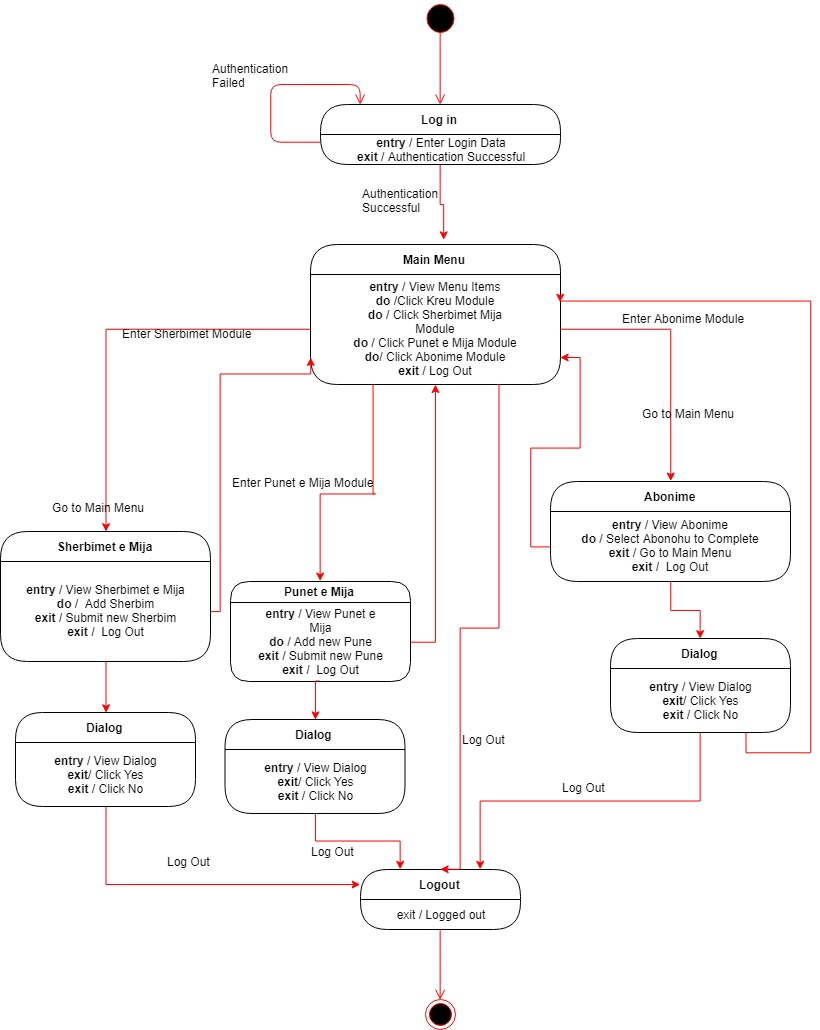

The diagram above was exported from draw.io. Its source (the exported page's mxGraphModel, read from the mxfile embedded in the PNG):
<mxGraphModel dx="1188" dy="627" grid="1" gridSize="10" guides="1" tooltips="1" connect="1" arrows="1" fold="1" page="1" pageScale="1" pageWidth="850" pageHeight="1100" background="#ffffff" math="0" shadow="0">
  <root>
    <mxCell id="0" />
    <mxCell id="1" parent="0" />
    <mxCell id="tHJFz9ZoQKhUXbgZ-VUv-137" value="" style="ellipse;html=1;shape=startState;fillColor=#000000;strokeColor=#ff0000;" vertex="1" parent="1">
      <mxGeometry x="452.5" y="16" width="35" height="36" as="geometry" />
    </mxCell>
    <mxCell id="tHJFz9ZoQKhUXbgZ-VUv-138" value="Log in" style="swimlane;html=1;fontStyle=1;align=center;verticalAlign=middle;childLayout=stackLayout;horizontal=1;startSize=30;horizontalStack=0;resizeParent=0;resizeLast=1;container=0;collapsible=0;rounded=1;arcSize=30;strokeColor=#000000;fillColor=#ffffff;swimlaneFillColor=#FFFFFF;" vertex="1" parent="1">
      <mxGeometry x="350" y="120" width="240" height="60" as="geometry" />
    </mxCell>
    <mxCell id="tHJFz9ZoQKhUXbgZ-VUv-139" value="&lt;b&gt;entry&lt;/b&gt; / Enter Login Data&lt;br&gt;&lt;b&gt;exit&lt;/b&gt; / Authentication Successful&lt;br&gt;" style="text;html=1;strokeColor=none;fillColor=none;align=center;verticalAlign=middle;spacingLeft=4;spacingRight=4;whiteSpace=wrap;overflow=hidden;rotatable=0;" vertex="1" parent="tHJFz9ZoQKhUXbgZ-VUv-138">
      <mxGeometry y="30" width="240" height="30" as="geometry" />
    </mxCell>
    <mxCell id="tHJFz9ZoQKhUXbgZ-VUv-140" value="&lt;b&gt;entry&lt;/b&gt; / Enter Login Data&lt;br&gt;&lt;b&gt;exit&lt;/b&gt; / Authentication Successful&lt;br&gt;" style="text;html=1;strokeColor=none;fillColor=none;align=center;verticalAlign=middle;spacingLeft=4;spacingRight=4;whiteSpace=wrap;overflow=hidden;rotatable=0;" vertex="1" parent="tHJFz9ZoQKhUXbgZ-VUv-138">
      <mxGeometry y="60" width="240" as="geometry" />
    </mxCell>
    <mxCell id="tHJFz9ZoQKhUXbgZ-VUv-141" style="edgeStyle=orthogonalEdgeStyle;rounded=0;html=1;exitX=0;exitY=0.75;entryX=0;entryY=0.75;jettySize=auto;orthogonalLoop=1;" edge="1" parent="tHJFz9ZoQKhUXbgZ-VUv-138" source="tHJFz9ZoQKhUXbgZ-VUv-139" target="tHJFz9ZoQKhUXbgZ-VUv-139">
      <mxGeometry relative="1" as="geometry" />
    </mxCell>
    <mxCell id="tHJFz9ZoQKhUXbgZ-VUv-142" value="" style="edgeStyle=orthogonalEdgeStyle;html=1;verticalAlign=bottom;endArrow=open;endSize=8;strokeColor=#FF0000;exitX=0;exitY=0.25;fillColor=#ffffff;" edge="1" parent="tHJFz9ZoQKhUXbgZ-VUv-138" source="tHJFz9ZoQKhUXbgZ-VUv-139">
      <mxGeometry relative="1" as="geometry">
        <mxPoint x="40" as="targetPoint" />
        <mxPoint y="25" as="sourcePoint" />
        <Array as="points">
          <mxPoint x="-50" y="38" />
          <mxPoint x="-50" y="-20" />
          <mxPoint x="40" y="-20" />
        </Array>
      </mxGeometry>
    </mxCell>
    <mxCell id="tHJFz9ZoQKhUXbgZ-VUv-143" value="Authentication&lt;br&gt;Failed&lt;br&gt;" style="text;html=1;resizable=0;points=[];autosize=1;align=left;verticalAlign=top;spacingTop=-4;" vertex="1" parent="1">
      <mxGeometry x="240" y="75" width="90" height="30" as="geometry" />
    </mxCell>
    <mxCell id="tHJFz9ZoQKhUXbgZ-VUv-144" value="Authentication&lt;br&gt;Successful&lt;br&gt;" style="text;html=1;resizable=0;points=[];autosize=1;align=left;verticalAlign=top;spacingTop=-4;" vertex="1" parent="1">
      <mxGeometry x="390" y="200" width="90" height="30" as="geometry" />
    </mxCell>
    <mxCell id="tHJFz9ZoQKhUXbgZ-VUv-145" value="Sherbimet e Mija" style="swimlane;html=1;fontStyle=1;align=center;verticalAlign=middle;childLayout=stackLayout;horizontal=1;startSize=30;horizontalStack=0;resizeParent=0;resizeLast=1;container=0;collapsible=0;rounded=1;arcSize=30;strokeColor=#000000;fillColor=#ffffff;swimlaneFillColor=#FFFFFF;" vertex="1" parent="1">
      <mxGeometry x="30" y="547" width="210" height="130" as="geometry" />
    </mxCell>
    <mxCell id="tHJFz9ZoQKhUXbgZ-VUv-146" value="&lt;b&gt;entry&amp;nbsp;&lt;/b&gt;/ View Sherbimet e Mija&lt;br&gt;&lt;b&gt;do&amp;nbsp;&lt;/b&gt;/&amp;nbsp; Add Sherbim&lt;br&gt;&lt;b&gt;exit /&amp;nbsp;&lt;/b&gt;Submit new Sherbim&lt;br&gt;&lt;b&gt;exit /&amp;nbsp;&amp;nbsp;&lt;/b&gt;Log Out&lt;br&gt;" style="text;html=1;strokeColor=none;fillColor=none;align=center;verticalAlign=middle;spacingLeft=4;spacingRight=4;whiteSpace=wrap;overflow=hidden;rotatable=0;" vertex="1" parent="tHJFz9ZoQKhUXbgZ-VUv-145">
      <mxGeometry y="30" width="210" height="100" as="geometry" />
    </mxCell>
    <mxCell id="tHJFz9ZoQKhUXbgZ-VUv-147" value="&lt;b&gt;entry&amp;nbsp;&lt;/b&gt;/ View Assigned Job Markers&lt;br&gt;&lt;b&gt;do&amp;nbsp;&lt;/b&gt;/&amp;nbsp; Click Marker&lt;br&gt;&lt;b&gt;exit /&amp;nbsp;&amp;nbsp;&lt;/b&gt;Go to&amp;nbsp;Main Menu&lt;br&gt;&lt;b&gt;exit /&amp;nbsp;&amp;nbsp;&lt;/b&gt;Log Out&lt;br&gt;" style="text;html=1;strokeColor=none;fillColor=none;align=center;verticalAlign=middle;spacingLeft=4;spacingRight=4;whiteSpace=wrap;overflow=hidden;rotatable=0;" vertex="1" parent="tHJFz9ZoQKhUXbgZ-VUv-145">
      <mxGeometry y="130" width="210" as="geometry" />
    </mxCell>
    <mxCell id="tHJFz9ZoQKhUXbgZ-VUv-148" value="Enter Sherbimet Module" style="text;html=1;resizable=0;points=[];autosize=1;align=left;verticalAlign=top;spacingTop=-4;" vertex="1" parent="1">
      <mxGeometry x="150" y="340" width="150" height="20" as="geometry" />
    </mxCell>
    <mxCell id="tHJFz9ZoQKhUXbgZ-VUv-149" value="Abonime" style="swimlane;html=1;fontStyle=1;align=center;verticalAlign=middle;childLayout=stackLayout;horizontal=1;startSize=30;horizontalStack=0;resizeParent=0;resizeLast=1;container=0;collapsible=0;rounded=1;arcSize=30;strokeColor=#000000;fillColor=#ffffff;swimlaneFillColor=#FFFFFF;" vertex="1" parent="1">
      <mxGeometry x="580" y="497" width="240" height="100" as="geometry" />
    </mxCell>
    <mxCell id="tHJFz9ZoQKhUXbgZ-VUv-150" value="&lt;b&gt;entry&amp;nbsp;&lt;/b&gt;/ View Abonime&lt;br&gt;&lt;b&gt;do&amp;nbsp;&lt;/b&gt;/ Select Abonohu to Complete&lt;br&gt;&lt;b&gt;exit&amp;nbsp;&lt;/b&gt;/ Go to Main Menu&lt;br&gt;&lt;b&gt;exit /&amp;nbsp;&amp;nbsp;&lt;/b&gt;Log Out&lt;br&gt;" style="text;html=1;strokeColor=none;fillColor=none;align=center;verticalAlign=middle;spacingLeft=4;spacingRight=4;whiteSpace=wrap;overflow=hidden;rotatable=0;" vertex="1" parent="tHJFz9ZoQKhUXbgZ-VUv-149">
      <mxGeometry y="30" width="240" height="70" as="geometry" />
    </mxCell>
    <mxCell id="tHJFz9ZoQKhUXbgZ-VUv-151" value="" style="edgeStyle=orthogonalEdgeStyle;html=1;verticalAlign=bottom;endArrow=open;endSize=8;strokeColor=#FF0000;entryX=0.5;entryY=0;exitX=0.498;exitY=0.909;exitPerimeter=0;fillColor=#e51400;" edge="1" parent="1" source="tHJFz9ZoQKhUXbgZ-VUv-137" target="tHJFz9ZoQKhUXbgZ-VUv-138">
      <mxGeometry relative="1" as="geometry">
        <mxPoint x="285" y="120" as="targetPoint" />
        <mxPoint x="470" y="60" as="sourcePoint" />
        <Array as="points">
          <mxPoint x="470" y="51" />
          <mxPoint x="470" y="51" />
        </Array>
      </mxGeometry>
    </mxCell>
    <mxCell id="tHJFz9ZoQKhUXbgZ-VUv-152" value="Enter Abonime Module" style="text;html=1;resizable=0;points=[];autosize=1;align=left;verticalAlign=top;spacingTop=-4;" vertex="1" parent="1">
      <mxGeometry x="650" y="325" width="140" height="20" as="geometry" />
    </mxCell>
    <mxCell id="tHJFz9ZoQKhUXbgZ-VUv-153" value="Logout" style="swimlane;html=1;fontStyle=1;align=center;verticalAlign=middle;childLayout=stackLayout;horizontal=1;startSize=30;horizontalStack=0;resizeParent=0;resizeLast=1;container=0;collapsible=0;rounded=1;arcSize=30;strokeColor=#000000;fillColor=#ffffff;swimlaneFillColor=#FFFFFF;" vertex="1" parent="1">
      <mxGeometry x="390" y="885" width="160" height="60" as="geometry" />
    </mxCell>
    <mxCell id="tHJFz9ZoQKhUXbgZ-VUv-154" value="exit / Logged out" style="text;html=1;strokeColor=none;fillColor=none;align=center;verticalAlign=middle;spacingLeft=4;spacingRight=4;whiteSpace=wrap;overflow=hidden;rotatable=0;" vertex="1" parent="tHJFz9ZoQKhUXbgZ-VUv-153">
      <mxGeometry y="30" width="160" height="30" as="geometry" />
    </mxCell>
    <mxCell id="tHJFz9ZoQKhUXbgZ-VUv-155" value="" style="edgeStyle=orthogonalEdgeStyle;html=1;verticalAlign=bottom;endArrow=open;endSize=8;strokeColor=#FF0000;entryX=0.5;entryY=0;fillColor=#ffffff;" edge="1" parent="1" source="tHJFz9ZoQKhUXbgZ-VUv-153" target="tHJFz9ZoQKhUXbgZ-VUv-156">
      <mxGeometry relative="1" as="geometry">
        <mxPoint x="470" y="885" as="targetPoint" />
      </mxGeometry>
    </mxCell>
    <mxCell id="tHJFz9ZoQKhUXbgZ-VUv-156" value="" style="ellipse;html=1;shape=endState;fillColor=#000000;strokeColor=#ff0000;" vertex="1" parent="1">
      <mxGeometry x="455" y="1015" width="30" height="30" as="geometry" />
    </mxCell>
    <mxCell id="tHJFz9ZoQKhUXbgZ-VUv-157" value="Main Menu" style="swimlane;html=1;fontStyle=1;align=center;verticalAlign=middle;childLayout=stackLayout;horizontal=1;startSize=30;horizontalStack=0;resizeParent=0;resizeLast=1;container=0;collapsible=0;rounded=1;arcSize=30;strokeColor=#000000;fillColor=#ffffff;swimlaneFillColor=#FFFFFF;" vertex="1" parent="1">
      <mxGeometry x="340" y="260" width="250" height="140" as="geometry" />
    </mxCell>
    <mxCell id="tHJFz9ZoQKhUXbgZ-VUv-158" value="&lt;b&gt;entry&lt;/b&gt; / View Menu Items&lt;br&gt;&lt;b&gt;do&lt;/b&gt; /Click Kreu Module&lt;br&gt;&lt;b&gt;do&lt;/b&gt; / Click Sherbimet Mija&lt;br&gt;Module&lt;br&gt;&lt;b&gt;do&lt;/b&gt; / Click Punet e Mija Module&lt;br&gt;&lt;b&gt;do&lt;/b&gt;/ Click Abonime Module&lt;br&gt;&lt;b&gt;exit&lt;/b&gt; / Log Out&lt;br&gt;" style="text;html=1;strokeColor=none;fillColor=none;align=center;verticalAlign=middle;spacingLeft=4;spacingRight=4;whiteSpace=wrap;overflow=hidden;rotatable=0;" vertex="1" parent="tHJFz9ZoQKhUXbgZ-VUv-157">
      <mxGeometry y="30" width="250" height="110" as="geometry" />
    </mxCell>
    <mxCell id="tHJFz9ZoQKhUXbgZ-VUv-159" style="edgeStyle=orthogonalEdgeStyle;rounded=0;comic=0;jumpStyle=none;html=1;exitX=0;exitY=0.5;shadow=0;endArrow=classic;endFill=1;jettySize=auto;orthogonalLoop=1;strokeColor=#FF0000;fontSize=8;entryX=0.5;entryY=0;" edge="1" parent="1" source="tHJFz9ZoQKhUXbgZ-VUv-158" target="tHJFz9ZoQKhUXbgZ-VUv-145">
      <mxGeometry relative="1" as="geometry">
        <mxPoint x="170" y="360" as="targetPoint" />
      </mxGeometry>
    </mxCell>
    <mxCell id="tHJFz9ZoQKhUXbgZ-VUv-160" style="edgeStyle=orthogonalEdgeStyle;rounded=0;comic=0;jumpStyle=none;html=1;exitX=1;exitY=0.5;shadow=0;endArrow=classic;endFill=1;jettySize=auto;orthogonalLoop=1;strokeColor=#FF0000;fontSize=8;entryX=0.5;entryY=0;" edge="1" parent="1" source="tHJFz9ZoQKhUXbgZ-VUv-158" target="tHJFz9ZoQKhUXbgZ-VUv-149">
      <mxGeometry relative="1" as="geometry">
        <mxPoint x="810" y="360" as="targetPoint" />
      </mxGeometry>
    </mxCell>
    <mxCell id="tHJFz9ZoQKhUXbgZ-VUv-161" style="edgeStyle=orthogonalEdgeStyle;rounded=0;comic=0;jumpStyle=none;html=1;shadow=0;endArrow=classic;endFill=1;jettySize=auto;orthogonalLoop=1;strokeColor=#FF0000;fontSize=8;entryX=0.5;entryY=0;exitX=0.25;exitY=1;" edge="1" parent="1" source="tHJFz9ZoQKhUXbgZ-VUv-158" target="tHJFz9ZoQKhUXbgZ-VUv-162">
      <mxGeometry relative="1" as="geometry">
        <mxPoint x="470" y="450" as="targetPoint" />
        <mxPoint x="400" y="460" as="sourcePoint" />
        <Array as="points">
          <mxPoint x="405" y="510" />
          <mxPoint x="270" y="510" />
        </Array>
      </mxGeometry>
    </mxCell>
    <mxCell id="tHJFz9ZoQKhUXbgZ-VUv-162" value="Punet e Mija" style="swimlane;html=1;fontStyle=1;align=center;verticalAlign=middle;childLayout=stackLayout;horizontal=1;startSize=21;horizontalStack=0;resizeParent=0;resizeLast=1;container=0;collapsible=0;rounded=1;arcSize=30;strokeColor=#000000;fillColor=#ffffff;swimlaneFillColor=#FFFFFF;" vertex="1" parent="1">
      <mxGeometry x="260" y="597" width="180" height="100" as="geometry" />
    </mxCell>
    <mxCell id="tHJFz9ZoQKhUXbgZ-VUv-163" value="&lt;b&gt;entry&lt;/b&gt; / View Punet e Mija&lt;br&gt;&lt;b&gt;do&lt;/b&gt; / Add new Pune&lt;br&gt;&lt;b&gt;exit&lt;/b&gt; / Submit new Pune&lt;br&gt;&lt;b&gt;exit /&amp;nbsp;&amp;nbsp;&lt;/b&gt;Log Out&lt;br&gt;" style="text;html=1;strokeColor=none;fillColor=none;align=center;verticalAlign=middle;spacingLeft=4;spacingRight=4;whiteSpace=wrap;overflow=hidden;rotatable=0;" vertex="1" parent="tHJFz9ZoQKhUXbgZ-VUv-162">
      <mxGeometry y="21" width="180" height="79" as="geometry" />
    </mxCell>
    <mxCell id="tHJFz9ZoQKhUXbgZ-VUv-164" value="&lt;b&gt;entry&lt;/b&gt; / View Profile Information&lt;br&gt;&lt;b&gt;do&lt;/b&gt; / Enter new Information&lt;br&gt;&lt;b&gt;exit&lt;/b&gt; / Submit new Information&lt;br&gt;&lt;b&gt;exit /&amp;nbsp;&amp;nbsp;&lt;/b&gt;Log Out&lt;br&gt;" style="text;html=1;strokeColor=none;fillColor=none;align=center;verticalAlign=middle;spacingLeft=4;spacingRight=4;whiteSpace=wrap;overflow=hidden;rotatable=0;" vertex="1" parent="tHJFz9ZoQKhUXbgZ-VUv-162">
      <mxGeometry y="100" width="180" as="geometry" />
    </mxCell>
    <mxCell id="tHJFz9ZoQKhUXbgZ-VUv-165" value="Enter Punet e Mija Module" style="text;html=1;resizable=0;points=[];autosize=1;align=left;verticalAlign=top;spacingTop=-4;" vertex="1" parent="1">
      <mxGeometry x="260" y="489" width="160" height="20" as="geometry" />
    </mxCell>
    <mxCell id="tHJFz9ZoQKhUXbgZ-VUv-166" style="edgeStyle=orthogonalEdgeStyle;rounded=0;comic=0;jumpStyle=none;html=1;exitX=0;exitY=0.5;entryX=1;entryY=0.75;shadow=0;endArrow=classic;endFill=1;jettySize=auto;orthogonalLoop=1;strokeColor=#FF0000;fontSize=8;" edge="1" parent="1" source="tHJFz9ZoQKhUXbgZ-VUv-150" target="tHJFz9ZoQKhUXbgZ-VUv-158">
      <mxGeometry relative="1" as="geometry" />
    </mxCell>
    <mxCell id="tHJFz9ZoQKhUXbgZ-VUv-167" value="Go to Main Menu" style="text;html=1;resizable=0;points=[];autosize=1;align=left;verticalAlign=top;spacingTop=-4;" vertex="1" parent="1">
      <mxGeometry x="670" y="420" width="110" height="20" as="geometry" />
    </mxCell>
    <mxCell id="tHJFz9ZoQKhUXbgZ-VUv-168" value="Log Out" style="text;html=1;resizable=0;points=[];autosize=1;align=left;verticalAlign=top;spacingTop=-4;" vertex="1" parent="1">
      <mxGeometry x="195" y="868" width="60" height="20" as="geometry" />
    </mxCell>
    <mxCell id="tHJFz9ZoQKhUXbgZ-VUv-169" value="Log Out" style="text;html=1;resizable=0;points=[];autosize=1;align=left;verticalAlign=top;spacingTop=-4;" vertex="1" parent="1">
      <mxGeometry x="339" y="858" width="60" height="20" as="geometry" />
    </mxCell>
    <mxCell id="tHJFz9ZoQKhUXbgZ-VUv-170" value="Log Out" style="text;html=1;resizable=0;points=[];autosize=1;align=left;verticalAlign=top;spacingTop=-4;" vertex="1" parent="1">
      <mxGeometry x="590" y="794" width="60" height="20" as="geometry" />
    </mxCell>
    <mxCell id="tHJFz9ZoQKhUXbgZ-VUv-171" value="Log Out" style="text;html=1;resizable=0;points=[];autosize=1;align=left;verticalAlign=top;spacingTop=-4;" vertex="1" parent="1">
      <mxGeometry x="490" y="746" width="60" height="20" as="geometry" />
    </mxCell>
    <mxCell id="tHJFz9ZoQKhUXbgZ-VUv-172" value="Dialog" style="swimlane;html=1;fontStyle=1;align=center;verticalAlign=middle;childLayout=stackLayout;horizontal=1;startSize=30;horizontalStack=0;resizeParent=0;resizeLast=1;container=0;collapsible=0;rounded=1;arcSize=30;strokeColor=#000000;fillColor=#ffffff;swimlaneFillColor=#FFFFFF;" vertex="1" parent="1">
      <mxGeometry x="640" y="654" width="180" height="94" as="geometry" />
    </mxCell>
    <mxCell id="tHJFz9ZoQKhUXbgZ-VUv-173" value="&lt;b&gt;entry&amp;nbsp;&lt;/b&gt;/ View Dialog&lt;br&gt;&lt;b&gt;exit&lt;/b&gt;/ Click Yes&lt;br&gt;&lt;b&gt;exit&amp;nbsp;&lt;/b&gt;/ Click No&lt;br&gt;" style="text;html=1;strokeColor=none;fillColor=none;align=center;verticalAlign=middle;spacingLeft=4;spacingRight=4;whiteSpace=wrap;overflow=hidden;rotatable=0;" vertex="1" parent="tHJFz9ZoQKhUXbgZ-VUv-172">
      <mxGeometry y="30" width="180" height="64" as="geometry" />
    </mxCell>
    <mxCell id="tHJFz9ZoQKhUXbgZ-VUv-174" style="edgeStyle=orthogonalEdgeStyle;rounded=0;comic=0;jumpStyle=none;html=1;exitX=1;exitY=0.5;entryX=0;entryY=0.75;shadow=0;endArrow=classic;endFill=1;jettySize=auto;orthogonalLoop=1;strokeColor=#FF0000;fontSize=8;" edge="1" parent="1" source="tHJFz9ZoQKhUXbgZ-VUv-146" target="tHJFz9ZoQKhUXbgZ-VUv-158">
      <mxGeometry relative="1" as="geometry">
        <Array as="points">
          <mxPoint x="250" y="627" />
          <mxPoint x="250" y="390" />
          <mxPoint x="340" y="390" />
        </Array>
      </mxGeometry>
    </mxCell>
    <mxCell id="tHJFz9ZoQKhUXbgZ-VUv-175" value="Go to Main Menu" style="text;html=1;resizable=0;points=[];autosize=1;align=left;verticalAlign=top;spacingTop=-4;" vertex="1" parent="1">
      <mxGeometry x="80" y="514" width="110" height="20" as="geometry" />
    </mxCell>
    <mxCell id="tHJFz9ZoQKhUXbgZ-VUv-176" style="edgeStyle=orthogonalEdgeStyle;rounded=0;orthogonalLoop=1;jettySize=auto;html=1;exitX=0.5;exitY=1;exitDx=0;exitDy=0;entryX=0.535;entryY=-0.031;entryDx=0;entryDy=0;entryPerimeter=0;strokeColor=#FF0000;" edge="1" parent="1" source="tHJFz9ZoQKhUXbgZ-VUv-139" target="tHJFz9ZoQKhUXbgZ-VUv-157">
      <mxGeometry relative="1" as="geometry" />
    </mxCell>
    <mxCell id="tHJFz9ZoQKhUXbgZ-VUv-177" style="edgeStyle=orthogonalEdgeStyle;rounded=0;orthogonalLoop=1;jettySize=auto;html=1;exitX=0.5;exitY=1;exitDx=0;exitDy=0;entryX=0.5;entryY=0;entryDx=0;entryDy=0;strokeColor=#FF0000;" edge="1" parent="1" source="tHJFz9ZoQKhUXbgZ-VUv-150" target="tHJFz9ZoQKhUXbgZ-VUv-172">
      <mxGeometry relative="1" as="geometry" />
    </mxCell>
    <mxCell id="tHJFz9ZoQKhUXbgZ-VUv-178" style="edgeStyle=orthogonalEdgeStyle;rounded=0;orthogonalLoop=1;jettySize=auto;html=1;exitX=0.5;exitY=1;exitDx=0;exitDy=0;entryX=0.75;entryY=0;entryDx=0;entryDy=0;strokeColor=#FF0000;" edge="1" parent="1" source="tHJFz9ZoQKhUXbgZ-VUv-173" target="tHJFz9ZoQKhUXbgZ-VUv-153">
      <mxGeometry relative="1" as="geometry" />
    </mxCell>
    <mxCell id="tHJFz9ZoQKhUXbgZ-VUv-179" style="edgeStyle=orthogonalEdgeStyle;rounded=0;orthogonalLoop=1;jettySize=auto;html=1;exitX=0.75;exitY=1;exitDx=0;exitDy=0;entryX=1;entryY=0.25;entryDx=0;entryDy=0;strokeColor=#FF0000;" edge="1" parent="1" source="tHJFz9ZoQKhUXbgZ-VUv-173" target="tHJFz9ZoQKhUXbgZ-VUv-158">
      <mxGeometry relative="1" as="geometry">
        <Array as="points">
          <mxPoint x="776" y="768" />
          <mxPoint x="840" y="768" />
          <mxPoint x="840" y="317" />
        </Array>
      </mxGeometry>
    </mxCell>
    <mxCell id="tHJFz9ZoQKhUXbgZ-VUv-180" value="Dialog" style="swimlane;html=1;fontStyle=1;align=center;verticalAlign=middle;childLayout=stackLayout;horizontal=1;startSize=30;horizontalStack=0;resizeParent=0;resizeLast=1;container=0;collapsible=0;rounded=1;arcSize=30;strokeColor=#000000;fillColor=#ffffff;swimlaneFillColor=#FFFFFF;" vertex="1" parent="1">
      <mxGeometry x="254.5" y="735" width="180" height="94" as="geometry" />
    </mxCell>
    <mxCell id="tHJFz9ZoQKhUXbgZ-VUv-181" value="&lt;b&gt;entry&amp;nbsp;&lt;/b&gt;/ View Dialog&lt;br&gt;&lt;b&gt;exit&lt;/b&gt;/ Click Yes&lt;br&gt;&lt;b&gt;exit&amp;nbsp;&lt;/b&gt;/ Click No&lt;br&gt;" style="text;html=1;strokeColor=none;fillColor=none;align=center;verticalAlign=middle;spacingLeft=4;spacingRight=4;whiteSpace=wrap;overflow=hidden;rotatable=0;" vertex="1" parent="tHJFz9ZoQKhUXbgZ-VUv-180">
      <mxGeometry y="30" width="180" height="64" as="geometry" />
    </mxCell>
    <mxCell id="tHJFz9ZoQKhUXbgZ-VUv-182" style="edgeStyle=orthogonalEdgeStyle;rounded=0;orthogonalLoop=1;jettySize=auto;html=1;exitX=0.5;exitY=1;exitDx=0;exitDy=0;entryX=0.5;entryY=0;entryDx=0;entryDy=0;strokeColor=#FF0000;" edge="1" parent="1" source="tHJFz9ZoQKhUXbgZ-VUv-163" target="tHJFz9ZoQKhUXbgZ-VUv-180">
      <mxGeometry relative="1" as="geometry" />
    </mxCell>
    <mxCell id="tHJFz9ZoQKhUXbgZ-VUv-183" style="edgeStyle=orthogonalEdgeStyle;rounded=0;orthogonalLoop=1;jettySize=auto;html=1;exitX=0.5;exitY=1;exitDx=0;exitDy=0;entryX=0.25;entryY=0;entryDx=0;entryDy=0;strokeColor=#FF0000;" edge="1" parent="1" source="tHJFz9ZoQKhUXbgZ-VUv-181" target="tHJFz9ZoQKhUXbgZ-VUv-153">
      <mxGeometry relative="1" as="geometry" />
    </mxCell>
    <mxCell id="tHJFz9ZoQKhUXbgZ-VUv-184" value="Dialog" style="swimlane;html=1;fontStyle=1;align=center;verticalAlign=middle;childLayout=stackLayout;horizontal=1;startSize=30;horizontalStack=0;resizeParent=0;resizeLast=1;container=0;collapsible=0;rounded=1;arcSize=30;strokeColor=#000000;fillColor=#ffffff;swimlaneFillColor=#FFFFFF;" vertex="1" parent="1">
      <mxGeometry x="45" y="728" width="180" height="94" as="geometry" />
    </mxCell>
    <mxCell id="tHJFz9ZoQKhUXbgZ-VUv-185" value="&lt;b&gt;entry&amp;nbsp;&lt;/b&gt;/ View Dialog&lt;br&gt;&lt;b&gt;exit&lt;/b&gt;/ Click Yes&lt;br&gt;&lt;b&gt;exit&amp;nbsp;&lt;/b&gt;/ Click No&lt;br&gt;" style="text;html=1;strokeColor=none;fillColor=none;align=center;verticalAlign=middle;spacingLeft=4;spacingRight=4;whiteSpace=wrap;overflow=hidden;rotatable=0;" vertex="1" parent="tHJFz9ZoQKhUXbgZ-VUv-184">
      <mxGeometry y="30" width="180" height="64" as="geometry" />
    </mxCell>
    <mxCell id="tHJFz9ZoQKhUXbgZ-VUv-186" style="edgeStyle=orthogonalEdgeStyle;rounded=0;orthogonalLoop=1;jettySize=auto;html=1;exitX=0.5;exitY=1;exitDx=0;exitDy=0;entryX=0.5;entryY=0;entryDx=0;entryDy=0;strokeColor=#FF0000;" edge="1" parent="1" source="tHJFz9ZoQKhUXbgZ-VUv-146" target="tHJFz9ZoQKhUXbgZ-VUv-184">
      <mxGeometry relative="1" as="geometry" />
    </mxCell>
    <mxCell id="tHJFz9ZoQKhUXbgZ-VUv-187" style="edgeStyle=orthogonalEdgeStyle;rounded=0;orthogonalLoop=1;jettySize=auto;html=1;exitX=0.5;exitY=1;exitDx=0;exitDy=0;entryX=0;entryY=0.25;entryDx=0;entryDy=0;strokeColor=#FF0000;" edge="1" parent="1" source="tHJFz9ZoQKhUXbgZ-VUv-185" target="tHJFz9ZoQKhUXbgZ-VUv-153">
      <mxGeometry relative="1" as="geometry" />
    </mxCell>
    <mxCell id="tHJFz9ZoQKhUXbgZ-VUv-188" style="edgeStyle=orthogonalEdgeStyle;rounded=0;orthogonalLoop=1;jettySize=auto;html=1;exitX=1;exitY=0.5;exitDx=0;exitDy=0;entryX=0.5;entryY=1;entryDx=0;entryDy=0;strokeColor=#FF0000;" edge="1" parent="1" source="tHJFz9ZoQKhUXbgZ-VUv-163" target="tHJFz9ZoQKhUXbgZ-VUv-158">
      <mxGeometry relative="1" as="geometry" />
    </mxCell>
    <mxCell id="tHJFz9ZoQKhUXbgZ-VUv-189" style="edgeStyle=orthogonalEdgeStyle;rounded=0;orthogonalLoop=1;jettySize=auto;html=1;exitX=0.75;exitY=1;exitDx=0;exitDy=0;entryX=0.5;entryY=0;entryDx=0;entryDy=0;strokeColor=#FF0000;" edge="1" parent="1" source="tHJFz9ZoQKhUXbgZ-VUv-158" target="tHJFz9ZoQKhUXbgZ-VUv-153">
      <mxGeometry relative="1" as="geometry">
        <Array as="points">
          <mxPoint x="528" y="643" />
          <mxPoint x="490" y="643" />
          <mxPoint x="490" y="885" />
        </Array>
      </mxGeometry>
    </mxCell>
  </root>
</mxGraphModel>